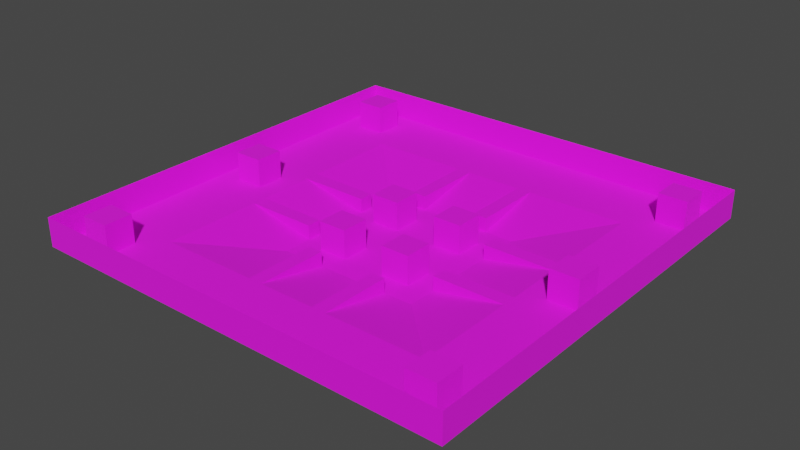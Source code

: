 # Source: Environment.blend  (saved by Blender 3.6.13; exported with 4.5.12 LTS)
import bpy
from mathutils import Matrix  # noqa: F401  (used for matrix-valued properties, if any)

bpy.ops.wm.read_factory_settings(use_empty=True)
scene = bpy.context.scene
scene.name = 'Scene'

# ---- collections
col_collection = bpy.data.collections.new('Collection'); scene.collection.children.link(col_collection)

# ---- images (referenced by path relative to the original .blend; pixels are not part of the script)
import os
ASSET_DIR = os.environ.get("B2B_ASSET_DIR", "")  # directory of the original .blend (textures are referenced by path, not embedded)
HERE = os.path.dirname(os.path.abspath(__file__))  # packed textures are extracted next to this script under _unpacked/

def load_image(name, relpath, width, height, colorspace="sRGB"):
    """Load a texture the original file referenced (path relative to the .blend, or extracted next to this script)."""
    p = next((c for c in (os.path.join(HERE, relpath), os.path.join(ASSET_DIR, relpath)) if relpath and os.path.exists(c)), "")
    if p:
        img = bpy.data.images.load(p, check_existing=True)
        img.name = name
    else:  # same state as the original file: an image datablock whose file is absent (Cycles renders it pink)
        img = bpy.data.images.new(name, width, height)
        img.source = "FILE"
        img.filepath = "//" + (relpath or name)
    img.colorspace_settings.name = colorspace
    return img
img_texture_04_png = load_image('texture_04.png', 'texture_04.png', 1024, 1024, 'sRGB')
img_texture_04_png_001 = load_image('texture_04.png.001', 'texture_04.png', 1024, 1024, 'sRGB')

# ---- materials (node trees are filled in below, after node groups)
mat_dark = bpy.data.materials.new('dark')
mat_dark.use_transparent_shadow = False
mat_purple = bpy.data.materials.new('purple')
mat_purple.use_transparent_shadow = False

# ---- node groups
ng_auto_smooth = bpy.data.node_groups.new('Auto Smooth', 'GeometryNodeTree')
_s = ng_auto_smooth.interface.new_socket(name='Geometry', in_out='OUTPUT', socket_type='NodeSocketGeometry')
_s = ng_auto_smooth.interface.new_socket(name='Geometry', in_out='INPUT', socket_type='NodeSocketGeometry')
_s = ng_auto_smooth.interface.new_socket(name='Angle', in_out='INPUT', socket_type='NodeSocketFloat')
_s.subtype = 'ANGLE'
_s.min_value = 0.0
_s.max_value = 3.142
ng_auto_smooth.is_modifier = True
_N = ng_auto_smooth.nodes; _L = ng_auto_smooth.links
n0 = _N.new('NodeGroupOutput'); n0.name = 'Group Output'; n0.location = (480, -100)
n1 = _N.new('NodeGroupInput'); n1.name = 'Group Input'; n1.location = (-420, -300)
n2 = _N.new('NodeGroupInput'); n2.name = 'Group Input.001'; n2.location = (-60, -100)
n3 = _N.new('GeometryNodeSetShadeSmooth'); n3.name = 'Set Shade Smooth'; n3.location = (120, -100)
n3.domain = 'EDGE'
n4 = _N.new('GeometryNodeSetShadeSmooth'); n4.name = 'Set Shade Smooth.001'; n4.location = (300, -100)
n5 = _N.new('GeometryNodeInputMeshEdgeAngle'); n5.name = 'Edge Angle'; n5.location = (-420, -220)
n6 = _N.new('GeometryNodeInputEdgeSmooth'); n6.name = 'Is Edge Smooth'; n6.location = (-60, -160)
n7 = _N.new('GeometryNodeInputShadeSmooth'); n7.name = 'Is Face Smooth'; n7.location = (-240, -340)
n8 = _N.new('FunctionNodeBooleanMath'); n8.name = 'Boolean Math'; n8.location = (-60, -220)
n9 = _N.new('FunctionNodeCompare'); n9.name = 'Compare'; n9.location = (-240, -180)
n9.operation = 'LESS_EQUAL'
_L.new(n5.outputs[0], n9.inputs[0])
_L.new(n4.outputs[0], n0.inputs[0])
_L.new(n1.outputs[1], n9.inputs[1])
_L.new(n9.outputs[0], n8.inputs[0])
_L.new(n7.outputs[0], n8.inputs[1])
_L.new(n2.outputs[0], n3.inputs[0])
_L.new(n6.outputs[0], n3.inputs[1])
_L.new(n3.outputs[0], n4.inputs[0])
_L.new(n8.outputs[0], n3.inputs[2])
n0.is_active_output = True

# ---- material node trees
mat_dark.use_nodes = True; mat_dark.node_tree.nodes.clear()
_N = mat_dark.node_tree.nodes; _L = mat_dark.node_tree.links
n0 = _N.new('ShaderNodeBsdfPrincipled'); n0.name = 'Principled BSDF'; n0.location = (10, 300)
n0.distribution = 'GGX'
n0.subsurface_method = 'RANDOM_WALK_SKIN'
n0.inputs[2].default_value = 1.0
n0.inputs[3].default_value = 1.45
n0.inputs[27].default_value = (0.0, 0.0, 0.0, 1.0)
n0.inputs[28].default_value = 1.0
n1 = _N.new('ShaderNodeOutputMaterial'); n1.name = 'Material Output'; n1.location = (300, 300)
n2 = _N.new('ShaderNodeTexImage'); n2.name = 'Image Texture'; n2.location = (-280, 280)
n2.image = img_texture_04_png
_L.new(n0.outputs[0], n1.inputs[0])
_L.new(n2.outputs[0], n0.inputs[0])
n1.is_active_output = True
mat_purple.use_nodes = True; mat_purple.node_tree.nodes.clear()
_N = mat_purple.node_tree.nodes; _L = mat_purple.node_tree.links
n0 = _N.new('ShaderNodeBsdfPrincipled'); n0.name = 'Principled BSDF'; n0.location = (10, 300)
n0.distribution = 'GGX'
n0.subsurface_method = 'RANDOM_WALK_SKIN'
n0.inputs[2].default_value = 1.0
n0.inputs[3].default_value = 1.45
n0.inputs[27].default_value = (0.0, 0.0, 0.0, 1.0)
n0.inputs[28].default_value = 1.0
n1 = _N.new('ShaderNodeOutputMaterial'); n1.name = 'Material Output'; n1.location = (300, 300)
n2 = _N.new('ShaderNodeTexImage'); n2.name = 'Image Texture'; n2.location = (-280, 280)
n2.image = img_texture_04_png_001
_L.new(n0.outputs[0], n1.inputs[0])
_L.new(n2.outputs[0], n0.inputs[0])
n1.is_active_output = True

# ---- world
world_world = bpy.data.worlds.new('World'); scene.world = world_world
world_world.use_nodes = True; world_world.node_tree.nodes.clear()
_N = world_world.node_tree.nodes; _L = world_world.node_tree.links
n0 = _N.new('ShaderNodeOutputWorld'); n0.name = 'World Output'; n0.location = (300, 300)
n1 = _N.new('ShaderNodeBackground'); n1.name = 'Background'; n1.location = (10, 300)
n1.inputs[0].default_value = (0.05088, 0.05088, 0.05088, 1.0)
_L.new(n1.outputs[0], n0.inputs[0])
n0.is_active_output = True
world_world.color = (0.05088, 0.05088, 0.05088)
world_world.use_sun_shadow = False
world_world.sun_shadow_jitter_overblur = 0.0

# ---- meshes
me_plane_001 = bpy.data.meshes.new('Plane.001')
me_plane_001.from_pydata([(10.0, 10.0, 0.0), (20.0, 20.0, 2.0), (30.0, 30.0, 2.0), (30.0, 30.0, 6.0), (0.0, 10.0, 0.0), (0.0, 20.0, 2.0), (0.0, 30.0, 2.0), (0.0, 30.0, 6.0), (10.0, 0.0, 0.0), (20.0, 0.0, 2.0), (30.0, 0.0, 2.0), (30.0, 0.0, 6.0), (0.0, 0.0, 0.0)], [], [(12, 8, 0, 4), (4, 0, 1, 5), (5, 1, 2, 6), (6, 2, 3, 7), (2, 10, 11, 3), (1, 9, 10, 2), (0, 8, 9, 1)])
me_plane_001.polygons.foreach_set('use_smooth', [True] * 7)
_k = set([(0, 1), (0, 4), (0, 8), (1, 5), (1, 9)])
me_plane_001.attributes.new('sharp_edge', 'BOOLEAN', 'EDGE').data.foreach_set('value', [ (min(e.vertices), max(e.vertices)) in _k for e in me_plane_001.edges])
_uv = me_plane_001.uv_layers.new(name='UVMap')
_uv.uv.foreach_set('vector', [0.0, 0.0, 5.0, 0.0, 5.0, 5.0, 0.0, 5.0, 0.0, 5.0, 5.0, 5.0, 10.0, 10.0, 0.0, 10.0, 0.0, 10.0, 10.0, 10.0, 15.0, 15.0, 0.0, 15.0, 0.0, 1.0, 15.0, 1.0, 15.0, 3.0, 0.0, 3.0, -15.0, 1.0, 0.0, 1.0, 0.0, 3.0, -15.0, 3.0, 10.0, 10.0, 10.0, 0.0, 15.0, 0.0, 15.0, 15.0, 5.0, 5.0, 5.0, 0.0, 10.0, 0.0, 10.0, 10.0])
me_plane_001.materials.append(mat_dark)
me_plane_001.materials.append(mat_purple)
me_plane_001.update()
me_plane_002 = bpy.data.meshes.new('Plane.002')
me_plane_002.from_pydata([(10.0, -10.0, 0.0), (20.0, -20.0, 2.0), (30.0, -30.0, 2.0), (30.0, -30.0, 6.0), (0.0, -10.0, 0.0), (0.0, -20.0, 2.0), (0.0, -30.0, 2.0), (0.0, -30.0, 6.0), (10.0, 0.0, 0.0), (20.0, 0.0, 2.0), (30.0, 0.0, 2.0), (30.0, 0.0, 6.0), (0.0, 0.0, 0.0)], [], [(8, 0, 1, 9), (9, 1, 2, 10), (10, 2, 3, 11), (2, 6, 7, 3), (1, 5, 6, 2), (0, 4, 5, 1), (4, 0, 8, 12)])
me_plane_002.polygons.foreach_set('use_smooth', [True] * 7)
_k = set([(0, 1), (0, 4), (0, 8), (1, 5), (1, 9)])
me_plane_002.attributes.new('sharp_edge', 'BOOLEAN', 'EDGE').data.foreach_set('value', [ (min(e.vertices), max(e.vertices)) in _k for e in me_plane_002.edges])
_uv = me_plane_002.uv_layers.new(name='UVMap')
_uv.uv.foreach_set('vector', [5.0, 0.0, 5.0, -5.0, 10.0, -10.0, 10.0, 0.0, 10.0, 0.0, 10.0, -10.0, 15.0, -15.0, 15.0, 0.0, 0.0, 1.0, 15.0, 1.0, 15.0, 3.0, 0.0, 3.0, -15.0, 1.0, 0.0, 1.0, 0.0, 3.0, -15.0, 3.0, 10.0, -10.0, 0.0, -10.0, 0.0, -15.0, 15.0, -15.0, 5.0, -5.0, 0.0, -5.0, 0.0, -10.0, 10.0, -10.0, 0.0, -5.0, 5.0, -5.0, 5.0, 0.0, 0.0, 0.0])
me_plane_002.materials.append(mat_dark)
me_plane_002.materials.append(mat_purple)
me_plane_002.update()
me_plane_003 = bpy.data.meshes.new('Plane.003')
me_plane_003.from_pydata([(-10.0, -10.0, 0.0), (-20.0, -20.0, 2.0), (-30.0, -30.0, 2.0), (-30.0, -30.0, 6.0), (0.0, -10.0, 0.0), (0.0, -20.0, 2.0), (0.0, -30.0, 2.0), (0.0, -30.0, 6.0), (-10.0, 0.0, 0.0), (-20.0, 0.0, 2.0), (-30.0, 0.0, 2.0), (-30.0, 0.0, 6.0), (0.0, 0.0, 0.0)], [], [(4, 0, 1, 5), (5, 1, 2, 6), (6, 2, 3, 7), (0, 4, 12, 8), (2, 10, 11, 3), (1, 9, 10, 2), (0, 8, 9, 1)])
me_plane_003.polygons.foreach_set('use_smooth', [True] * 7)
_k = set([(0, 1), (0, 4), (0, 8), (1, 5), (1, 9)])
me_plane_003.attributes.new('sharp_edge', 'BOOLEAN', 'EDGE').data.foreach_set('value', [ (min(e.vertices), max(e.vertices)) in _k for e in me_plane_003.edges])
_uv = me_plane_003.uv_layers.new(name='UVMap')
_uv.uv.foreach_set('vector', [0.0, -5.0, -5.0, -5.0, -10.0, -10.0, 0.0, -10.0, 0.0, -10.0, -10.0, -10.0, -15.0, -15.0, 0.0, -15.0, 0.0, 1.0, 15.0, 1.0, 15.0, 3.0, 0.0, 3.0, -5.0, -5.0, 0.0, -5.0, 0.0, 0.0, -5.0, 0.0, -15.0, 1.0, 0.0, 1.0, 0.0, 3.0, -15.0, 3.0, -10.0, -10.0, -10.0, 0.0, -15.0, 0.0, -15.0, -15.0, -5.0, -5.0, -5.0, 0.0, -10.0, 0.0, -10.0, -10.0])
me_plane_003.materials.append(mat_dark)
me_plane_003.materials.append(mat_purple)
me_plane_003.update()
me_plane_004 = bpy.data.meshes.new('Plane.004')
me_plane_004.from_pydata([(10.0, 4.0, 0.0), (10.0, 4.0, 2.0), (10.0, 6.0, 0.0), (10.0, 6.0, 2.0), (20.0, 4.0, 0.0), (20.0, 4.0, 2.0), (20.0, 6.0, 0.0), (20.0, 6.0, 2.0)], [], [(0, 1, 3, 2), (2, 3, 7, 6), (6, 7, 5, 4), (4, 5, 1, 0), (2, 6, 4, 0), (7, 3, 1, 5)])
me_plane_004.polygons.foreach_set('use_smooth', [True] * 6)
me_plane_004.polygons.foreach_set('material_index', [1, 1, 1, 1, 1, 1])
_uv = me_plane_004.uv_layers.new(name='UVMap')
_uv.uv.foreach_set('vector', [-2.0, 0.0, -2.0, 1.0, -3.0, 1.0, -3.0, 0.0, -5.0, 0.0, -5.0, 1.0, -10.0, 1.0, -10.0, 0.0, 3.0, 0.0, 3.0, 1.0, 2.0, 1.0, 2.0, 0.0, 10.0, 0.0, 10.0, 1.0, 5.0, 1.0, 5.0, 0.0, -5.0, 3.0, -10.0, 3.0, -10.0, 2.0, -5.0, 2.0, 10.0, 3.0, 5.0, 3.0, 5.0, 2.0, 10.0, 2.0])
me_plane_004.materials.append(mat_dark)
me_plane_004.materials.append(mat_purple)
me_plane_004.update()
me_plane_005 = bpy.data.meshes.new('Plane.005')
me_plane_005.from_pydata([(-10.0, 10.0, 0.0), (-20.0, 20.0, 2.0), (-30.0, 30.0, 2.0), (-30.0, 30.0, 6.0), (0.0, 10.0, 0.0), (0.0, 20.0, 2.0), (0.0, 30.0, 2.0), (0.0, 30.0, 6.0), (-10.0, 0.0, 0.0), (-20.0, 0.0, 2.0), (-30.0, 0.0, 2.0), (-30.0, 0.0, 6.0), (0.0, 0.0, 0.0)], [], [(8, 0, 1, 9), (9, 1, 2, 10), (10, 2, 3, 11), (2, 6, 7, 3), (1, 5, 6, 2), (0, 4, 5, 1), (8, 12, 4, 0)])
me_plane_005.polygons.foreach_set('use_smooth', [True] * 7)
_k = set([(0, 1), (0, 4), (0, 8), (1, 5), (1, 9)])
me_plane_005.attributes.new('sharp_edge', 'BOOLEAN', 'EDGE').data.foreach_set('value', [ (min(e.vertices), max(e.vertices)) in _k for e in me_plane_005.edges])
_uv = me_plane_005.uv_layers.new(name='UVMap')
_uv.uv.foreach_set('vector', [-5.0, 0.0, -5.0, 5.0, -10.0, 10.0, -10.0, 0.0, -10.0, 0.0, -10.0, 10.0, -15.0, 15.0, -15.0, 0.0, 0.0, 1.0, 15.0, 1.0, 15.0, 3.0, 0.0, 3.0, -15.0, 1.0, 0.0, 1.0, 0.0, 3.0, -15.0, 3.0, -10.0, 10.0, 0.0, 10.0, 0.0, 15.0, -15.0, 15.0, -5.0, 5.0, 0.0, 5.0, 0.0, 10.0, -10.0, 10.0, -5.0, 0.0, 0.0, 0.0, 0.0, 5.0, -5.0, 5.0])
me_plane_005.materials.append(mat_dark)
me_plane_005.materials.append(mat_purple)
me_plane_005.update()
me_cube = bpy.data.meshes.new('Cube')
me_cube.from_pydata([(-2.0, -2.0, 0.0), (-2.0, -2.0, 4.0), (-2.0, 2.0, 0.0), (-2.0, 2.0, 4.0), (2.0, -2.0, 0.0), (2.0, -2.0, 4.0), (2.0, 2.0, 0.0), (2.0, 2.0, 4.0)], [], [(0, 1, 3, 2), (2, 3, 7, 6), (6, 7, 5, 4), (4, 5, 1, 0), (2, 6, 4, 0), (7, 3, 1, 5)])
_uv = me_cube.uv_layers.new(name='UVMap')
_uv.uv.foreach_set('vector', [1.0, 0.0, 1.0, 2.0, -1.0, 2.0, -1.0, 0.0, 1.0, 0.0, 1.0, 2.0, -1.0, 2.0, -1.0, 0.0, 1.0, 0.0, 1.0, 2.0, -1.0, 2.0, -1.0, 0.0, 1.0, 0.0, 1.0, 2.0, -1.0, 2.0, -1.0, 0.0, 1.0, 1.0, -1.0, 1.0, -1.0, -1.0, 1.0, -1.0, 1.0, 1.0, -1.0, 1.0, -1.0, -1.0, 1.0, -1.0])
me_cube.materials.append(mat_purple)
me_cube.update()

# ---- objects
ob_block_020_col = bpy.data.objects.new('Block.020-col', me_plane_001)
ob_block_021_col = bpy.data.objects.new('Block.021-col', me_plane_002)
ob_block_col = bpy.data.objects.new('Block-col', me_plane_003)
ob_block_001_col = bpy.data.objects.new('Block.001-col', me_plane_004)
ob_block_019_col = bpy.data.objects.new('Block.019-col', me_plane_005)
ob_block_002_col = bpy.data.objects.new('Block.002-col', me_plane_004)
ob_block_003_col = bpy.data.objects.new('Block.003-col', me_plane_004)
ob_block_004_col = bpy.data.objects.new('Block.004-col', me_plane_004)
ob_block_005_col = bpy.data.objects.new('Block.005-col', me_plane_004)
ob_block_006_col = bpy.data.objects.new('Block.006-col', me_plane_004)
ob_block_007_col = bpy.data.objects.new('Block.007-col', me_plane_004)
ob_block_008_col = bpy.data.objects.new('Block.008-col', me_plane_004)
ob_block_009_col = bpy.data.objects.new('Block.009-col', me_cube)
ob_block_010_col = bpy.data.objects.new('Block.010-col', me_cube)
ob_block_011_col = bpy.data.objects.new('Block.011-col', me_cube)
ob_block_012_col = bpy.data.objects.new('Block.012-col', me_cube)
ob_block_013_col = bpy.data.objects.new('Block.013-col', me_cube)
ob_block_014_col = bpy.data.objects.new('Block.014-col', me_cube)
ob_block_015_col = bpy.data.objects.new('Block.015-col', me_cube)
ob_block_016_col = bpy.data.objects.new('Block.016-col', me_cube)
ob_block_017_col = bpy.data.objects.new('Block.017-col', me_cube)
ob_block_018_col = bpy.data.objects.new('Block.018-col', me_cube)

# ---- transforms, parenting, visibility, modifiers, constraints
ob_block_020_col.location = (0.0, 0.0, 0.0)
_m = ob_block_020_col.modifiers.new('Auto Smooth', 'NODES')
_m.node_group = ng_auto_smooth
_gi = [s.identifier for s in ng_auto_smooth.interface.items_tree if s.item_type == 'SOCKET' and s.in_out == 'INPUT']
_m[_gi[1]] = 0.5236  # Angle
ob_block_021_col.location = (0.0, 0.0, 0.0)
_m = ob_block_021_col.modifiers.new('Auto Smooth', 'NODES')
_m.node_group = ng_auto_smooth
_gi = [s.identifier for s in ng_auto_smooth.interface.items_tree if s.item_type == 'SOCKET' and s.in_out == 'INPUT']
_m[_gi[1]] = 0.5236  # Angle
ob_block_col.location = (0.0, 0.0, 0.0)
_m = ob_block_col.modifiers.new('Auto Smooth', 'NODES')
_m.node_group = ng_auto_smooth
_gi = [s.identifier for s in ng_auto_smooth.interface.items_tree if s.item_type == 'SOCKET' and s.in_out == 'INPUT']
_m[_gi[1]] = 0.5236  # Angle
ob_block_001_col.location = (0.0, 0.0, 0.0)
_m = ob_block_001_col.modifiers.new('Auto Smooth', 'NODES')
_m.node_group = ng_auto_smooth
_gi = [s.identifier for s in ng_auto_smooth.interface.items_tree if s.item_type == 'SOCKET' and s.in_out == 'INPUT']
_m[_gi[1]] = 0.5236  # Angle
ob_block_019_col.location = (0.0, 0.0, 0.0)
_m = ob_block_019_col.modifiers.new('Auto Smooth', 'NODES')
_m.node_group = ng_auto_smooth
_gi = [s.identifier for s in ng_auto_smooth.interface.items_tree if s.item_type == 'SOCKET' and s.in_out == 'INPUT']
_m[_gi[1]] = 0.5236  # Angle
ob_block_002_col.location = (0.0, -10.0, 0.0)
_m = ob_block_002_col.modifiers.new('Auto Smooth', 'NODES')
_m.node_group = ng_auto_smooth
_gi = [s.identifier for s in ng_auto_smooth.interface.items_tree if s.item_type == 'SOCKET' and s.in_out == 'INPUT']
_m[_gi[1]] = 0.5236  # Angle
ob_block_003_col.location = (0.0, 0.0, 0.0)
ob_block_003_col.rotation_euler = (0.0, -0.0, -1.571)
_m = ob_block_003_col.modifiers.new('Auto Smooth', 'NODES')
_m.node_group = ng_auto_smooth
_gi = [s.identifier for s in ng_auto_smooth.interface.items_tree if s.item_type == 'SOCKET' and s.in_out == 'INPUT']
_m[_gi[1]] = 0.5236  # Angle
ob_block_004_col.location = (-10.0, 9.537e-07, 0.0)
ob_block_004_col.rotation_euler = (0.0, -0.0, -1.571)
_m = ob_block_004_col.modifiers.new('Auto Smooth', 'NODES')
_m.node_group = ng_auto_smooth
_gi = [s.identifier for s in ng_auto_smooth.interface.items_tree if s.item_type == 'SOCKET' and s.in_out == 'INPUT']
_m[_gi[1]] = 0.5236  # Angle
ob_block_005_col.location = (0.0, 0.0, 0.0)
ob_block_005_col.rotation_euler = (0.0, -0.0, -3.142)
_m = ob_block_005_col.modifiers.new('Auto Smooth', 'NODES')
_m.node_group = ng_auto_smooth
_gi = [s.identifier for s in ng_auto_smooth.interface.items_tree if s.item_type == 'SOCKET' and s.in_out == 'INPUT']
_m[_gi[1]] = 0.5236  # Angle
ob_block_006_col.location = (9.537e-07, 10.0, 0.0)
ob_block_006_col.rotation_euler = (0.0, -0.0, -3.142)
_m = ob_block_006_col.modifiers.new('Auto Smooth', 'NODES')
_m.node_group = ng_auto_smooth
_gi = [s.identifier for s in ng_auto_smooth.interface.items_tree if s.item_type == 'SOCKET' and s.in_out == 'INPUT']
_m[_gi[1]] = 0.5236  # Angle
ob_block_007_col.location = (0.0, 0.0, 0.0)
ob_block_007_col.rotation_euler = (0.0, -0.0, -4.712)
_m = ob_block_007_col.modifiers.new('Auto Smooth', 'NODES')
_m.node_group = ng_auto_smooth
_gi = [s.identifier for s in ng_auto_smooth.interface.items_tree if s.item_type == 'SOCKET' and s.in_out == 'INPUT']
_m[_gi[1]] = 0.5236  # Angle
ob_block_008_col.location = (10.0, -9.537e-07, 0.0)
ob_block_008_col.rotation_euler = (0.0, -0.0, -4.712)
_m = ob_block_008_col.modifiers.new('Auto Smooth', 'NODES')
_m.node_group = ng_auto_smooth
_gi = [s.identifier for s in ng_auto_smooth.interface.items_tree if s.item_type == 'SOCKET' and s.in_out == 'INPUT']
_m[_gi[1]] = 0.5236  # Angle
ob_block_009_col.location = (5.0, 5.0, 0.0)
ob_block_010_col.location = (5.0, -5.0, 0.0)
ob_block_011_col.location = (-5.0, -5.0, 0.0)
ob_block_012_col.location = (-5.0, 5.0, 0.0)
ob_block_013_col.location = (25.0, 25.0, 2.0)
ob_block_014_col.location = (-25.0, 25.0, 2.0)
ob_block_015_col.location = (-25.0, -25.0, 2.0)
ob_block_016_col.location = (25.0, -25.0, 2.0)
ob_block_017_col.location = (25.0, 0.0, 2.0)
ob_block_018_col.location = (-25.0, 0.0, 2.0)

# ---- collection membership
col_collection.objects.link(ob_block_020_col)
col_collection.objects.link(ob_block_021_col)
col_collection.objects.link(ob_block_col)
col_collection.objects.link(ob_block_001_col)
col_collection.objects.link(ob_block_019_col)
col_collection.objects.link(ob_block_002_col)
col_collection.objects.link(ob_block_003_col)
col_collection.objects.link(ob_block_004_col)
col_collection.objects.link(ob_block_005_col)
col_collection.objects.link(ob_block_006_col)
col_collection.objects.link(ob_block_007_col)
col_collection.objects.link(ob_block_008_col)
col_collection.objects.link(ob_block_009_col)
col_collection.objects.link(ob_block_010_col)
col_collection.objects.link(ob_block_011_col)
col_collection.objects.link(ob_block_012_col)
col_collection.objects.link(ob_block_013_col)
col_collection.objects.link(ob_block_014_col)
col_collection.objects.link(ob_block_015_col)
col_collection.objects.link(ob_block_016_col)
col_collection.objects.link(ob_block_017_col)
col_collection.objects.link(ob_block_018_col)

# ---- scene / render settings (as saved in the file)
scene.frame_start = 1; scene.frame_end = 250; scene.frame_set(1)
scene.render.engine = 'BLENDER_EEVEE_NEXT'
scene.cycles.sampling_pattern = 'TABULATED_SOBOL'
scene.cycles.use_light_tree = False
scene.view_settings.view_transform = 'Filmic'
bpy.context.view_layer.update()

# ---- added for rendering (the .blend has no active camera and no usable light): camera, sun
cam_auto = bpy.data.cameras.new('AutoCamera')
cam_auto.lens = 50.0
cam_auto.sensor_width = 36.0
cam_auto.clip_end = 1381.25
ob_auto_camera = bpy.data.objects.new('AutoCamera', cam_auto)
scene.collection.objects.link(ob_auto_camera)
ob_auto_camera.location = (78.7039, -94.4447, 65.9632)
ob_auto_camera.rotation_euler = (1.09748, -7.21219e-08, 0.694738)
scene.camera = ob_auto_camera
light_auto_sun = bpy.data.lights.new('AutoSun', 'SUN')
light_auto_sun.energy = 3.0
light_auto_sun.angle = 0.0523599
ob_auto_sun = bpy.data.objects.new('AutoSun', light_auto_sun)
scene.collection.objects.link(ob_auto_sun)
ob_auto_sun.rotation_euler = (0.872665, 0.174533, 0.523599)
bpy.context.view_layer.update()
